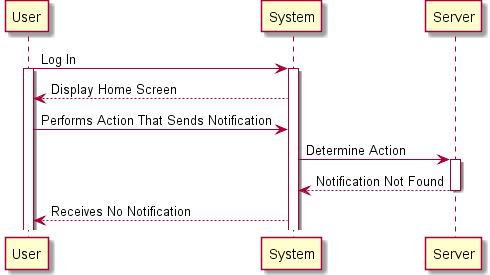

The diagram above was rendered by PlantUML. Its source (embedded in the PNG):
@startuml
User -> System : Log In
activate System
activate User
System --> User : Display Home Screen
User -> System : Performs Action That Sends Notification
System -> Server : Determine Action
activate Server
Server --> System : Notification Not Found
deactivate Server
System --> User : Receives No Notification
@enduml